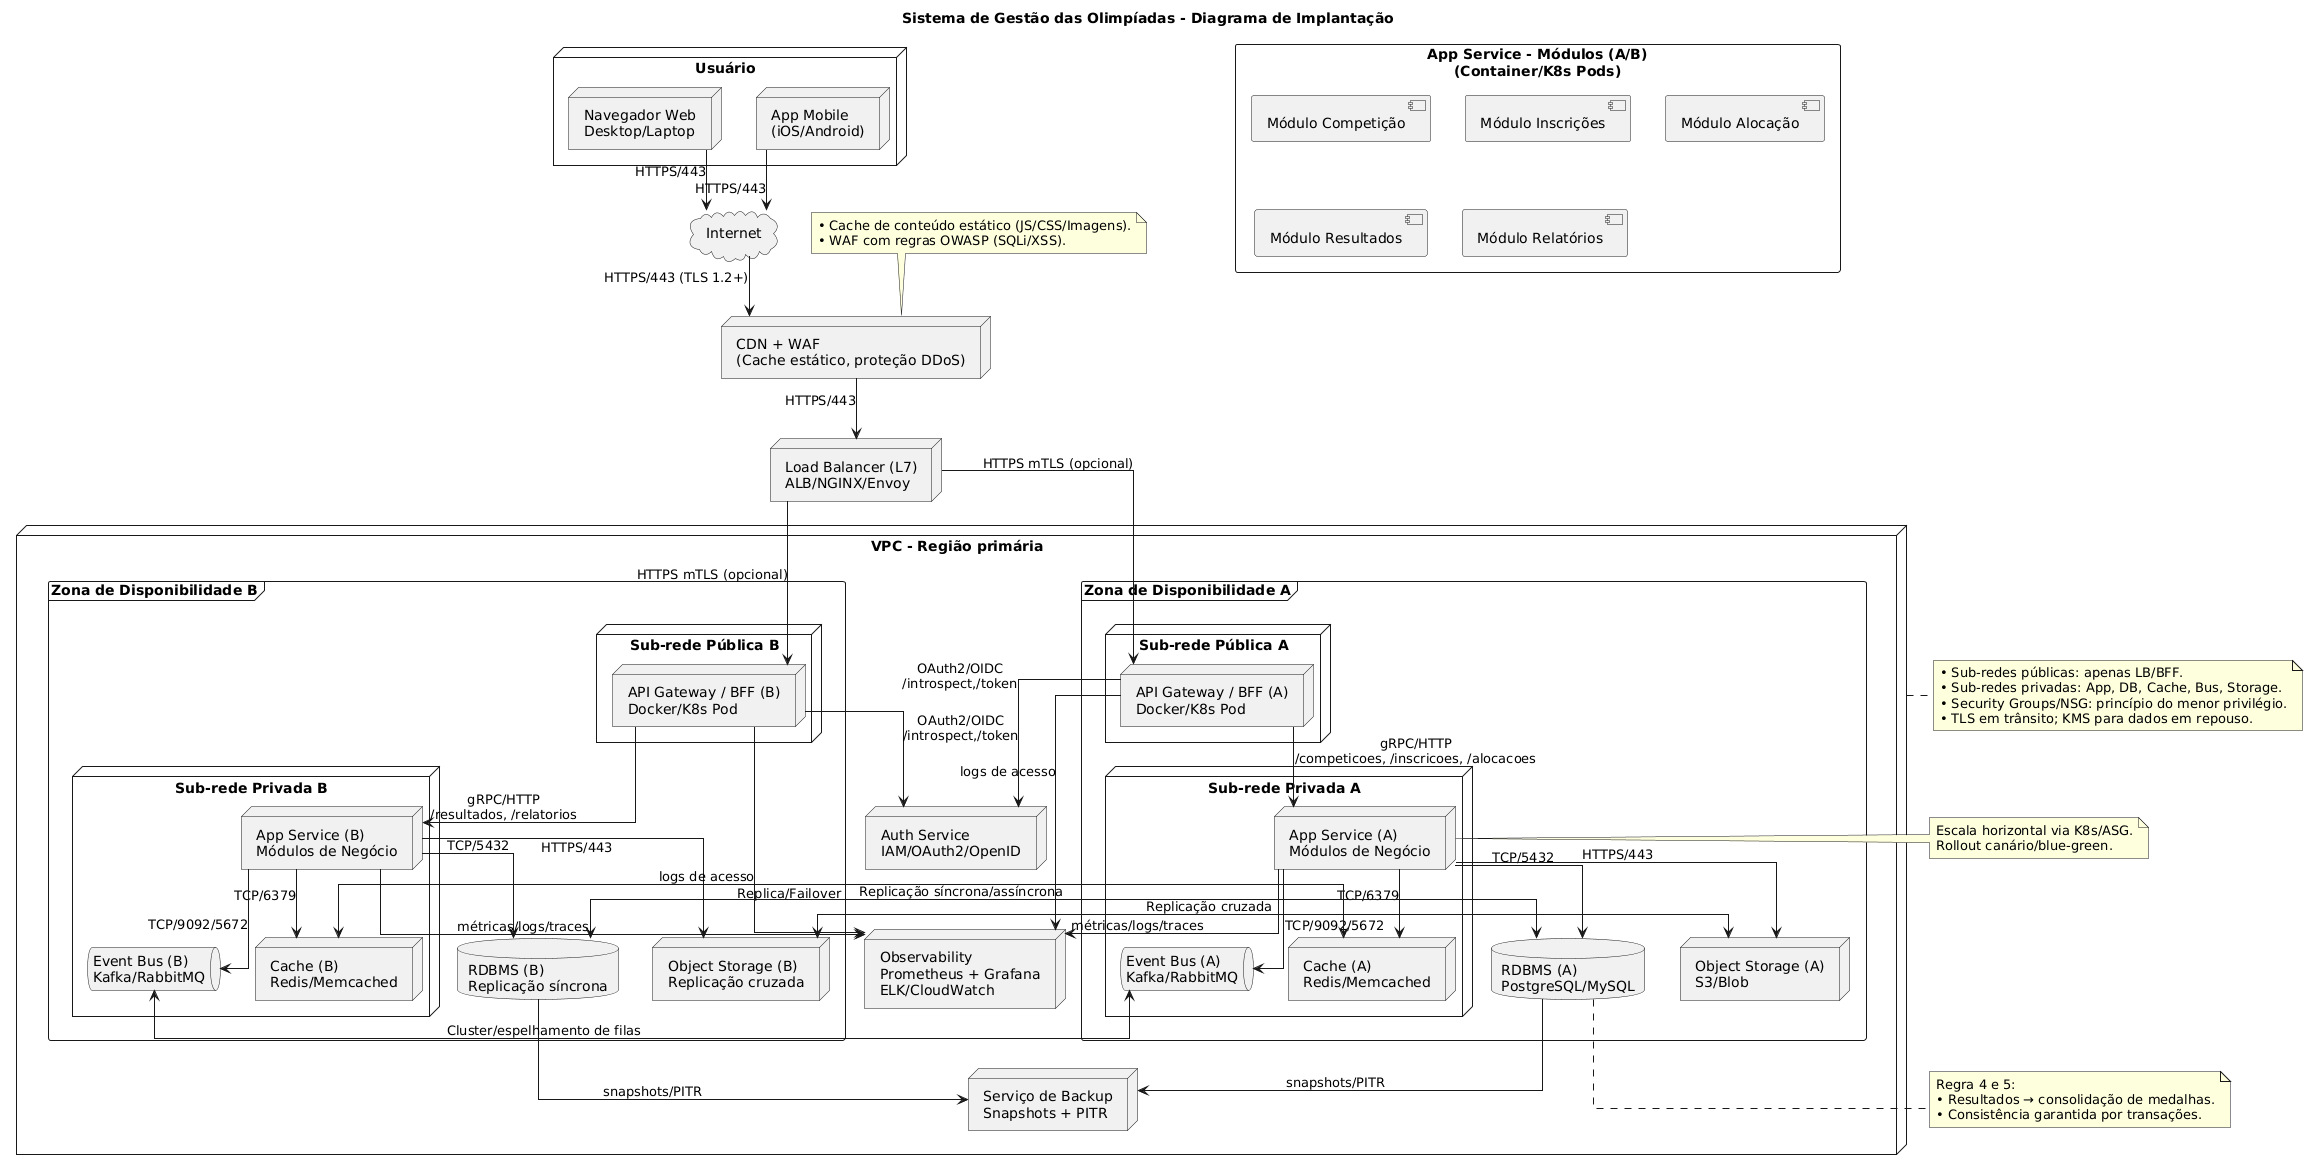

The diagram above was rendered by PlantUML. Its source (embedded in the PNG):
@startuml
title Sistema de Gestão das Olimpíadas - Diagrama de Implantação
top to bottom direction
skinparam shadowing false
skinparam packageStyle rectangle
skinparam linetype ortho

' ============================
' DISPOSITIVOS DO USUÁRIO
' ============================
node "Usuário" as USER {
  node "Navegador Web\nDesktop/Laptop" as BROWSER
  node "App Mobile\n(iOS/Android)" as MOBILE
}

cloud "Internet" as INTERNET

BROWSER --> INTERNET : HTTPS/443
MOBILE  --> INTERNET : HTTPS/443

' ============================
' BORDA / EDGE
' ============================
node "CDN + WAF\n(Cache estático, proteção DDoS)" as CDN_WAF
INTERNET --> CDN_WAF : HTTPS/443 (TLS 1.2+)

node "Load Balancer (L7)\nALB/NGINX/Envoy" as LB
CDN_WAF --> LB : HTTPS/443

' ============================
' VPC / REGIÃO
' ============================
node "VPC - Região primária" as VPC {
  
  frame "Zona de Disponibilidade A" as AZA {
    node "Sub-rede Pública A" as PUBA {
      node "API Gateway / BFF (A)\nDocker/K8s Pod" as BFF_A
    }
    node "Sub-rede Privada A" as PRIVA {
      node "App Service (A)\nMódulos de Negócio" as APP_A
      queue "Event Bus (A)\nKafka/RabbitMQ" as BUS_A
      node "Cache (A)\nRedis/Memcached" as CACHE_A
    }
    database "RDBMS (A)\nPostgreSQL/MySQL" as DB_A
    node "Object Storage (A)\nS3/Blob" as OBJ_A
  }

  frame "Zona de Disponibilidade B" as AZB {
    node "Sub-rede Pública B" as PUBB {
      node "API Gateway / BFF (B)\nDocker/K8s Pod" as BFF_B
    }
    node "Sub-rede Privada B" as PRIVB {
      node "App Service (B)\nMódulos de Negócio" as APP_B
      queue "Event Bus (B)\nKafka/RabbitMQ" as BUS_B
      node "Cache (B)\nRedis/Memcached" as CACHE_B
    }
    database "RDBMS (B)\nReplicação síncrona" as DB_B
    node "Object Storage (B)\nReplicação cruzada" as OBJ_B
  }

  ' Camada de Autenticação e Observabilidade (compartilhada)
  node "Auth Service\nIAM/OAuth2/OpenID" as AUTH
  node "Observability\nPrometheus + Grafana\nELK/CloudWatch" as OBS
  node "Serviço de Backup\nSnapshots + PITR" as BACKUP
}

' ============================
' REGRAS DE ROTEAMENTO
' ============================
LB --> BFF_A : HTTPS mTLS (opcional)
LB --> BFF_B : HTTPS mTLS (opcional)

' BFF para serviços de aplicação
BFF_A --> APP_A : gRPC/HTTP\n/competicoes, /inscricoes, /alocacoes
BFF_B --> APP_B : gRPC/HTTP\n/resultados, /relatorios

' Serviços para dados/infra
APP_A --> CACHE_A : TCP/6379
APP_B --> CACHE_B : TCP/6379
APP_A --> DB_A : TCP/5432
APP_B --> DB_B : TCP/5432
APP_A --> BUS_A : TCP/9092/5672
APP_B --> BUS_B : TCP/9092/5672
APP_A --> OBJ_A : HTTPS/443
APP_B --> OBJ_B : HTTPS/443

' Autenticação / Telemetria
BFF_A --> AUTH : OAuth2/OIDC\n/introspect,/token
BFF_B --> AUTH : OAuth2/OIDC\n/introspect,/token
APP_A --> OBS : métricas/logs/traces
APP_B --> OBS : métricas/logs/traces
DB_A  --> BACKUP : snapshots/PITR
DB_B  --> BACKUP : snapshots/PITR
OBS   <- BFF_A : logs de acesso
OBS   <- BFF_B : logs de acesso

' Replicações / HA
DB_A <-> DB_B : Replicação síncrona/assíncrona
OBJ_A <-> OBJ_B : Replicação cruzada
BUS_A <-> BUS_B : Cluster/espelhamento de filas
CACHE_A <-> CACHE_B : Replica/Failover

' ============================
' COMPONENTES LÓGICOS NO APP
' ============================
package "App Service - Módulos (A/B)\n(Container/K8s Pods)" {
  component "Módulo Competição"
  component "Módulo Inscrições"
  component "Módulo Alocação"
  component "Módulo Resultados"
  component "Módulo Relatórios"
}

' ============================
' NOTAS DE SEGURANÇA E POLÍTICAS
' ============================
note right of VPC
• Sub-redes públicas: apenas LB/BFF.
• Sub-redes privadas: App, DB, Cache, Bus, Storage.
• Security Groups/NSG: princípio do menor privilégio.
• TLS em trânsito; KMS para dados em repouso.
end note

note bottom of DB_A
Regra 4 e 5:
• Resultados → consolidação de medalhas.
• Consistência garantida por transações.
end note

note right of APP_A
Escala horizontal via K8s/ASG.
Rollout canário/blue-green.
end note

note top of CDN_WAF
• Cache de conteúdo estático (JS/CSS/Imagens).
• WAF com regras OWASP (SQLi/XSS).
end note
@enduml